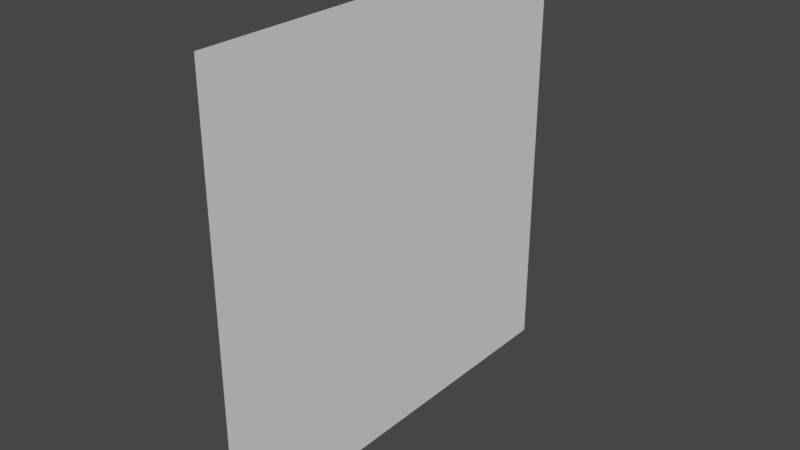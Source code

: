 # Source: myPlane.blend  (saved by Blender 2.93.21; exported with 4.5.12 LTS)
import bpy
from mathutils import Matrix  # noqa: F401  (used for matrix-valued properties, if any)

bpy.ops.wm.read_factory_settings(use_empty=True)
scene = bpy.context.scene
scene.name = 'Scene'

# ---- collections
col_collection = bpy.data.collections.new('Collection'); scene.collection.children.link(col_collection)

# ---- world
world_world = bpy.data.worlds.new('World'); scene.world = world_world
world_world.use_nodes = True; world_world.node_tree.nodes.clear()
_N = world_world.node_tree.nodes; _L = world_world.node_tree.links
n0 = _N.new('ShaderNodeOutputWorld'); n0.name = 'World Output'; n0.location = (300, 300)
n1 = _N.new('ShaderNodeBackground'); n1.name = 'Background'; n1.location = (10, 300)
n1.inputs[0].default_value = (0.05088, 0.05088, 0.05088, 1.0)
_L.new(n1.outputs[0], n0.inputs[0])
n0.is_active_output = True
world_world.color = (0.05088, 0.05088, 0.05088)
world_world.use_sun_shadow = False
world_world.sun_shadow_jitter_overblur = 0.0

# ---- meshes
me_plane = bpy.data.meshes.new('Plane')
me_plane.from_pydata([(-1.0, -1.0, 0.0), (1.0, -1.0, 0.0), (-1.0, 1.0, 0.0), (1.0, 1.0, 0.0)], [], [(0, 1, 3, 2)])
_uv = me_plane.uv_layers.new(name='UVMap')
_uv.uv.foreach_set('vector', [0.0, 0.0, 1.0, 0.0, 1.0, 1.0, 0.0, 1.0])
me_plane.use_remesh_fix_poles = True
me_plane.use_remesh_preserve_attributes = False
me_plane.update()

# ---- objects
ob_plane = bpy.data.objects.new('Plane', me_plane)

# ---- transforms, parenting, visibility, modifiers, constraints
ob_plane.location = (0.0, 0.0, 0.0)
ob_plane.rotation_euler = (0.0, 1.571, 0.0)

# ---- collection membership
col_collection.objects.link(ob_plane)

# ---- scene / render settings (as saved in the file)
scene.frame_start = 1; scene.frame_end = 250; scene.frame_set(1)
scene.render.engine = 'BLENDER_EEVEE_NEXT'
scene.cycles.use_denoising = False
scene.cycles.samples = 128
scene.cycles.sampling_pattern = 'TABULATED_SOBOL'
scene.cycles.use_adaptive_sampling = False
scene.cycles.use_light_tree = False
scene.view_settings.view_transform = 'Filmic'
bpy.context.view_layer.update()

# ---- added for rendering (the .blend has no active camera and no usable light): camera, sun
cam_auto = bpy.data.cameras.new('AutoCamera')
cam_auto.lens = 50.0
cam_auto.sensor_width = 36.0
cam_auto.clip_end = 1000.0
ob_auto_camera = bpy.data.objects.new('AutoCamera', cam_auto)
scene.collection.objects.link(ob_auto_camera)
ob_auto_camera.location = (2.61693, -3.14032, 2.09354)
ob_auto_camera.rotation_euler = (1.09748, -7.21219e-08, 0.694738)
scene.camera = ob_auto_camera
light_auto_sun = bpy.data.lights.new('AutoSun', 'SUN')
light_auto_sun.energy = 3.0
light_auto_sun.angle = 0.0523599
ob_auto_sun = bpy.data.objects.new('AutoSun', light_auto_sun)
scene.collection.objects.link(ob_auto_sun)
ob_auto_sun.rotation_euler = (0.872665, 0.174533, 0.523599)
bpy.context.view_layer.update()
